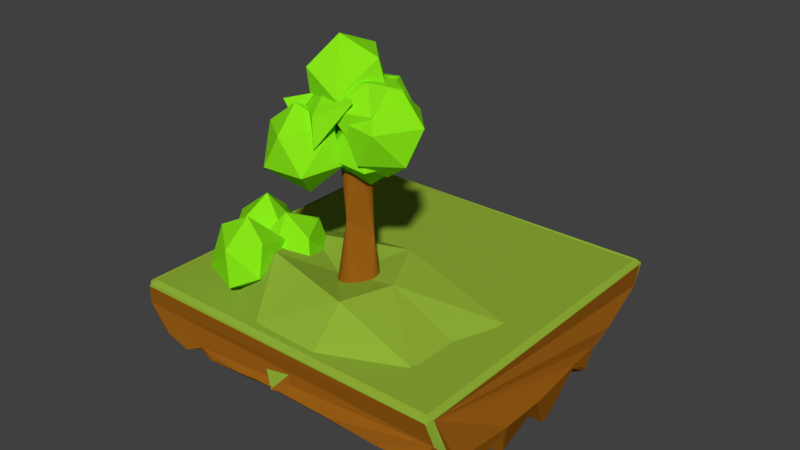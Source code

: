 # Source: a6d108d2a63749d081071993639facc8.blend.blend  (saved by Blender 2.77.0; exported with 4.5.12 LTS)
import bpy
from mathutils import Matrix  # noqa: F401  (used for matrix-valued properties, if any)

bpy.ops.wm.read_factory_settings(use_empty=True)
scene = bpy.context.scene
scene.name = 'Scene'

# ---- collections
col_collection_1 = bpy.data.collections.new('Collection 1'); scene.collection.children.link(col_collection_1)

# ---- materials (node trees are filled in below, after node groups)
mat_green = bpy.data.materials.new('green')
mat_green.alpha_threshold = 0.0
mat_green.use_transparent_shadow = False
mat_green.diffuse_color = (0.2793, 0.4292, 0.03752, 1.0)
mat_green.roughness = 0.5
mat_lighter_green = bpy.data.materials.new('lighter green')
mat_lighter_green.alpha_threshold = 0.0
mat_lighter_green.use_transparent_shadow = False
mat_lighter_green.diffuse_color = (0.2486, 0.8, 0.009393, 1.0)
mat_lighter_green.roughness = 0.5
mat_brown = bpy.data.materials.new('brown')
mat_brown.alpha_threshold = 0.0
mat_brown.use_transparent_shadow = False
mat_brown.diffuse_color = (0.3264, 0.1141, 0.008005, 1.0)
mat_brown.roughness = 0.5

# ---- material node trees

# ---- world
world_world = bpy.data.worlds.new('World'); scene.world = world_world
world_world.color = (0.05088, 0.05088, 0.05088)
world_world.use_sun_shadow = False
world_world.sun_shadow_jitter_overblur = 0.0
world_world.cycles.sampling_method = 'MANUAL'

# ---- meshes
me_icosphere_001 = bpy.data.meshes.new('Icosphere.001')
me_icosphere_001.from_pydata([(0.0, 0.0, -1.0), (0.7236, -0.5257, -0.4472), (-0.2764, -0.8506, -0.4472), (-0.8944, 0.0, -0.4472), (-0.2764, 0.8506, -0.4472), (0.7236, 0.5257, -0.4472), (0.2764, -0.8506, 0.4472), (-0.7236, -0.5257, 0.4472), (-0.7236, 0.5257, 0.4472), (0.2764, 0.8506, 0.4472), (0.8944, 0.0, 0.4472), (0.0, 0.0, 1.0), (-0.1625, -0.5, -0.8507), (0.4253, -0.309, -0.8507), (0.2629, -0.809, -0.5257), (0.8506, 0.0, -0.5257), (0.4253, 0.309, -0.8507), (-0.5257, 0.0, -0.8507), (-0.6882, -0.5, -0.5257), (-0.1625, 0.5, -0.8507), (-0.6882, 0.5, -0.5257), (0.2629, 0.809, -0.5257), (0.9511, -0.309, 0.0), (0.9511, 0.309, 0.0), (0.0, -1.0, 0.0), (0.5878, -0.809, 0.0), (-0.9511, -0.309, 0.0), (-0.5878, -0.809, 0.0), (-0.5878, 0.809, 0.0), (-0.9511, 0.309, 0.0), (0.5878, 0.809, 0.0), (0.0, 1.0, 0.0), (0.6882, -0.5, 0.5257), (-0.2629, -0.809, 0.5257), (-0.8506, 0.0, 0.5257), (-0.2629, 0.809, 0.5257), (0.6882, 0.5, 0.5257), (0.1625, -0.5, 0.8507), (0.5257, 0.0, 0.8507), (-0.4253, -0.309, 0.8507), (-0.4253, 0.309, 0.8507), (0.1625, 0.5, 0.8507), (-1.155, 0.5558, -1.564), (-0.4315, 0.03009, -1.011), (-1.432, -0.2948, -1.011), (-2.05, 0.5558, -1.011), (-1.432, 1.406, -1.011), (-0.4315, 1.082, -1.011), (-0.8788, -0.2948, -0.1168), (-1.879, 0.03009, -0.1168), (-1.879, 1.082, -0.1168), (-0.8788, 1.406, -0.1168), (-0.2607, 0.5558, -0.1168), (-1.155, 0.5558, 0.436), (-1.318, 0.05582, -1.415), (-0.7298, 0.2468, -1.415), (-0.8923, -0.2532, -1.09), (-0.3045, 0.5558, -1.09), (-0.7298, 0.8648, -1.415), (-1.681, 0.5558, -1.415), (-1.843, 0.05581, -1.09), (-1.318, 1.056, -1.415), (-1.843, 1.056, -1.09), (-0.8923, 1.365, -1.09), (-0.2041, 0.2468, -0.564), (-0.2041, 0.8648, -0.564), (-1.155, -0.4442, -0.564), (-0.5674, -0.2532, -0.564), (-2.106, 0.2468, -0.564), (-1.743, -0.2532, -0.564), (-1.743, 1.365, -0.564), (-2.106, 0.8648, -0.564), (-0.5674, 1.365, -0.564), (-1.155, 1.556, -0.564), (-0.467, 0.05581, -0.03831), (-1.418, -0.2532, -0.03831), (-2.006, 0.5558, -0.03831), (-1.418, 1.365, -0.03831), (-0.467, 1.056, -0.03831), (-0.9927, 0.05582, 0.2866), (-0.6294, 0.5558, 0.2866), (-1.58, 0.2468, 0.2866), (-1.58, 0.8648, 0.2866), (-0.9927, 1.056, 0.2866), (-0.6802, 0.79, -0.7811), (0.04343, 0.2643, -0.2283), (-0.9566, -0.06063, -0.2283), (-1.575, 0.79, -0.2283), (-0.9566, 1.641, -0.2283), (0.04343, 1.316, -0.2283), (-0.4038, -0.06063, 0.6661), (-1.404, 0.2643, 0.6661), (-1.404, 1.316, 0.6661), (-0.4038, 1.641, 0.6661), (0.2143, 0.79, 0.6661), (-0.6802, 0.79, 1.219), (-0.8426, 0.29, -0.6317), (-0.2549, 0.481, -0.6317), (-0.4173, -0.01899, -0.3068), (0.1705, 0.79, -0.3068), (-0.2549, 1.099, -0.6317), (-1.206, 0.79, -0.6317), (-1.368, 0.29, -0.3068), (-0.8426, 1.29, -0.6317), (-1.368, 1.29, -0.3068), (-0.4173, 1.599, -0.3068), (0.2709, 0.481, 0.2189), (0.2709, 1.099, 0.2189), (-0.6802, -0.21, 0.2189), (-0.09239, -0.01899, 0.2189), (-1.631, 0.481, 0.2189), (-1.268, -0.01899, 0.2189), (-1.268, 1.599, 0.2189), (-1.631, 1.099, 0.2189), (-0.09239, 1.599, 0.2189), (-0.6802, 1.79, 0.2189), (0.008015, 0.29, 0.7447), (-0.943, -0.01899, 0.7447), (-1.531, 0.79, 0.7447), (-0.943, 1.599, 0.7447), (0.008015, 1.29, 0.7447), (-0.5177, 0.29, 1.07), (-0.1544, 0.79, 1.07), (-1.105, 0.481, 1.07), (-1.105, 1.099, 1.07), (-0.5177, 1.29, 1.07), (-1.169, -0.6338, -0.7631), (-0.4451, -1.16, -0.2103), (-1.445, -1.484, -0.2103), (-2.063, -0.6338, -0.2103), (-1.445, 0.2168, -0.2103), (-0.4451, -0.1081, -0.2103), (-0.8923, -1.484, 0.6842), (-1.892, -1.16, 0.6842), (-1.892, -0.1081, 0.6842), (-0.8923, 0.2168, 0.6842), (-0.2743, -0.6338, 0.6842), (-1.169, -0.6338, 1.237), (-1.331, -1.134, -0.6137), (-0.7434, -0.9428, -0.6137), (-0.9059, -1.443, -0.2888), (-0.3181, -0.6338, -0.2888), (-0.7434, -0.3248, -0.6137), (-1.694, -0.6338, -0.6137), (-1.857, -1.134, -0.2888), (-1.331, -0.1338, -0.6137), (-1.857, -0.1338, -0.2888), (-0.9059, 0.1752, -0.2888), (-0.2177, -0.9428, 0.2369), (-0.2177, -0.3248, 0.2369), (-1.169, -1.634, 0.2369), (-0.5809, -1.443, 0.2369), (-2.12, -0.9428, 0.2369), (-1.757, -1.443, 0.2369), (-1.757, 0.1752, 0.2369), (-2.12, -0.3248, 0.2369), (-0.5809, 0.1752, 0.2369), (-1.169, 0.3662, 0.2369), (-0.4805, -1.134, 0.7627), (-1.432, -1.443, 0.7627), (-2.019, -0.6338, 0.7627), (-1.432, 0.1752, 0.7627), (-0.4805, -0.1338, 0.7627), (-1.006, -1.134, 1.088), (-0.643, -0.6338, 1.088), (-1.594, -0.9428, 1.088), (-1.594, -0.3248, 1.088), (-1.006, -0.1338, 1.088)], [], [(0, 13, 12), (1, 13, 15), (0, 12, 17), (0, 17, 19), (0, 19, 16), (1, 15, 22), (2, 14, 24), (3, 18, 26), (4, 20, 28), (5, 21, 30), (1, 22, 25), (2, 24, 27), (3, 26, 29), (4, 28, 31), (5, 30, 23), (6, 32, 37), (7, 33, 39), (8, 34, 40), (9, 35, 41), (10, 36, 38), (38, 41, 11), (38, 36, 41), (36, 9, 41), (41, 40, 11), (41, 35, 40), (35, 8, 40), (40, 39, 11), (40, 34, 39), (34, 7, 39), (39, 37, 11), (39, 33, 37), (33, 6, 37), (37, 38, 11), (37, 32, 38), (32, 10, 38), (23, 36, 10), (23, 30, 36), (30, 9, 36), (31, 35, 9), (31, 28, 35), (28, 8, 35), (29, 34, 8), (29, 26, 34), (26, 7, 34), (27, 33, 7), (27, 24, 33), (24, 6, 33), (25, 32, 6), (25, 22, 32), (22, 10, 32), (30, 31, 9), (30, 21, 31), (21, 4, 31), (28, 29, 8), (28, 20, 29), (20, 3, 29), (26, 27, 7), (26, 18, 27), (18, 2, 27), (24, 25, 6), (24, 14, 25), (14, 1, 25), (22, 23, 10), (22, 15, 23), (15, 5, 23), (16, 21, 5), (16, 19, 21), (19, 4, 21), (19, 20, 4), (19, 17, 20), (17, 3, 20), (17, 18, 3), (17, 12, 18), (12, 2, 18), (15, 16, 5), (15, 13, 16), (13, 0, 16), (12, 14, 2), (12, 13, 14), (13, 1, 14), (42, 55, 54), (43, 55, 57), (42, 54, 59), (42, 59, 61), (42, 61, 58), (43, 57, 64), (44, 56, 66), (45, 60, 68), (46, 62, 70), (47, 63, 72), (43, 64, 67), (44, 66, 69), (45, 68, 71), (46, 70, 73), (47, 72, 65), (48, 74, 79), (49, 75, 81), (50, 76, 82), (51, 77, 83), (52, 78, 80), (80, 83, 53), (80, 78, 83), (78, 51, 83), (83, 82, 53), (83, 77, 82), (77, 50, 82), (82, 81, 53), (82, 76, 81), (76, 49, 81), (81, 79, 53), (81, 75, 79), (75, 48, 79), (79, 80, 53), (79, 74, 80), (74, 52, 80), (65, 78, 52), (65, 72, 78), (72, 51, 78), (73, 77, 51), (73, 70, 77), (70, 50, 77), (71, 76, 50), (71, 68, 76), (68, 49, 76), (69, 75, 49), (69, 66, 75), (66, 48, 75), (67, 74, 48), (67, 64, 74), (64, 52, 74), (72, 73, 51), (72, 63, 73), (63, 46, 73), (70, 71, 50), (70, 62, 71), (62, 45, 71), (68, 69, 49), (68, 60, 69), (60, 44, 69), (66, 67, 48), (66, 56, 67), (56, 43, 67), (64, 65, 52), (64, 57, 65), (57, 47, 65), (58, 63, 47), (58, 61, 63), (61, 46, 63), (61, 62, 46), (61, 59, 62), (59, 45, 62), (59, 60, 45), (59, 54, 60), (54, 44, 60), (57, 58, 47), (57, 55, 58), (55, 42, 58), (54, 56, 44), (54, 55, 56), (55, 43, 56), (84, 97, 96), (85, 97, 99), (84, 96, 101), (84, 101, 103), (84, 103, 100), (85, 99, 106), (86, 98, 108), (87, 102, 110), (88, 104, 112), (89, 105, 114), (85, 106, 109), (86, 108, 111), (87, 110, 113), (88, 112, 115), (89, 114, 107), (90, 116, 121), (91, 117, 123), (92, 118, 124), (93, 119, 125), (94, 120, 122), (122, 125, 95), (122, 120, 125), (120, 93, 125), (125, 124, 95), (125, 119, 124), (119, 92, 124), (124, 123, 95), (124, 118, 123), (118, 91, 123), (123, 121, 95), (123, 117, 121), (117, 90, 121), (121, 122, 95), (121, 116, 122), (116, 94, 122), (107, 120, 94), (107, 114, 120), (114, 93, 120), (115, 119, 93), (115, 112, 119), (112, 92, 119), (113, 118, 92), (113, 110, 118), (110, 91, 118), (111, 117, 91), (111, 108, 117), (108, 90, 117), (109, 116, 90), (109, 106, 116), (106, 94, 116), (114, 115, 93), (114, 105, 115), (105, 88, 115), (112, 113, 92), (112, 104, 113), (104, 87, 113), (110, 111, 91), (110, 102, 111), (102, 86, 111), (108, 109, 90), (108, 98, 109), (98, 85, 109), (106, 107, 94), (106, 99, 107), (99, 89, 107), (100, 105, 89), (100, 103, 105), (103, 88, 105), (103, 104, 88), (103, 101, 104), (101, 87, 104), (101, 102, 87), (101, 96, 102), (96, 86, 102), (99, 100, 89), (99, 97, 100), (97, 84, 100), (96, 98, 86), (96, 97, 98), (97, 85, 98), (126, 139, 138), (127, 139, 141), (126, 138, 143), (126, 143, 145), (126, 145, 142), (127, 141, 148), (128, 140, 150), (129, 144, 152), (130, 146, 154), (131, 147, 156), (127, 148, 151), (128, 150, 153), (129, 152, 155), (130, 154, 157), (131, 156, 149), (132, 158, 163), (133, 159, 165), (134, 160, 166), (135, 161, 167), (136, 162, 164), (164, 167, 137), (164, 162, 167), (162, 135, 167), (167, 166, 137), (167, 161, 166), (161, 134, 166), (166, 165, 137), (166, 160, 165), (160, 133, 165), (165, 163, 137), (165, 159, 163), (159, 132, 163), (163, 164, 137), (163, 158, 164), (158, 136, 164), (149, 162, 136), (149, 156, 162), (156, 135, 162), (157, 161, 135), (157, 154, 161), (154, 134, 161), (155, 160, 134), (155, 152, 160), (152, 133, 160), (153, 159, 133), (153, 150, 159), (150, 132, 159), (151, 158, 132), (151, 148, 158), (148, 136, 158), (156, 157, 135), (156, 147, 157), (147, 130, 157), (154, 155, 134), (154, 146, 155), (146, 129, 155), (152, 153, 133), (152, 144, 153), (144, 128, 153), (150, 151, 132), (150, 140, 151), (140, 127, 151), (148, 149, 136), (148, 141, 149), (141, 131, 149), (142, 147, 131), (142, 145, 147), (145, 130, 147), (145, 146, 130), (145, 143, 146), (143, 129, 146), (143, 144, 129), (143, 138, 144), (138, 128, 144), (141, 142, 131), (141, 139, 142), (139, 126, 142), (138, 140, 128), (138, 139, 140), (139, 127, 140)])
me_icosphere_001.polygons.foreach_set('material_index', [1, 1, 1, 1, 1, 1, 1, 1, 1, 1, 1, 1, 1, 1, 1, 1, 1, 1, 1, 1, 1, 1, 1, 1, 1, 1, 1, 1, 1, 1, 1, 1, 1, 1, 1, 1, 1, 1, 1, 1, 1, 1, 1, 1, 1, 1, 1, 1, 1, 1, 1, 1, 1, 1, 1, 1, 1, 1, 1, 1, 1, 1, 1, 1, 1, 1, 1, 1, 1, 1, 1, 1, 1, 1, 1, 1, 1, 1, 1, 1, 1, 1, 1, 1, 1, 1, 1, 1, 1, 1, 1, 1, 1, 1, 1, 1, 1, 1, 1, 1, 1, 1, 1, 1, 1, 1, 1, 1, 1, 1, 1, 1, 1, 1, 1, 1, 1, 1, 1, 1, 1, 1, 1, 1, 1, 1, 1, 1, 1, 1, 1, 1, 1, 1, 1, 1, 1, 1, 1, 1, 1, 1, 1, 1, 1, 1, 1, 1, 1, 1, 1, 1, 1, 1, 1, 1, 1, 1, 1, 1, 1, 1, 1, 1, 1, 1, 1, 1, 1, 1, 1, 1, 1, 1, 1, 1, 1, 1, 1, 1, 1, 1, 1, 1, 1, 1, 1, 1, 1, 1, 1, 1, 1, 1, 1, 1, 1, 1, 1, 1, 1, 1, 1, 1, 1, 1, 1, 1, 1, 1, 1, 1, 1, 1, 1, 1, 1, 1, 1, 1, 1, 1, 1, 1, 1, 1, 1, 1, 1, 1, 1, 1, 1, 1, 1, 1, 1, 1, 1, 1, 1, 1, 1, 1, 1, 1, 1, 1, 1, 1, 1, 1, 1, 1, 1, 1, 1, 1, 1, 1, 1, 1, 1, 1, 1, 1, 1, 1, 1, 1, 1, 1, 1, 1, 1, 1, 1, 1, 1, 1, 1, 1, 1, 1, 1, 1, 1, 1, 1, 1, 1, 1, 1, 1, 1, 1, 1, 1, 1, 1, 1, 1, 1, 1, 1, 1, 1, 1, 1, 1, 1, 1, 1, 1, 1, 1, 1, 1, 1, 1])
me_icosphere_001.materials.append(mat_green)
me_icosphere_001.materials.append(mat_lighter_green)
me_icosphere_001.use_remesh_preserve_volume = False
me_icosphere_001.use_remesh_preserve_attributes = False
me_icosphere_001.use_mirror_vertex_groups = False
me_icosphere_001.update()
me_icosphere = bpy.data.meshes.new('Icosphere')
me_icosphere.from_pydata([(-0.1209, -1.97, 0.2817), (-1.525, -0.8206, 0.2987), (0.108, -2.163, -0.9895), (-1.648, -1.123, -0.6657), (-0.9411, -0.422, -1.197), (-1.555, 0.6459, 0.2543), (-0.376, 0.7578, 0.1388), (1.292, -1.163, 0.947), (-0.6827, -0.3116, 1.231), (-0.4291, 0.3802, 1.129), (2.024, -0.9139, 0.4712), (-1.213, 0.09593, 0.001247), (-0.1393, 1.817, 0.1749), (1.268, -1.004, -1.026), (1.826, 0.8323, -0.7446), (1.005, 1.601, 0.03933), (2.047, 1.046, 1.052), (0.3228, -1.508, 0.5117), (0.8477, 1.693, 1.212), (1.338, -0.2729, 1.556), (-0.147, -0.5676, 1.28), (-0.5517, 0.444, 1.214), (-0.5905, 0.3179, 1.041), (-1.205, 0.5809, -0.534), (-1.835, 1.668, -0.9462), (-1.599, 1.635, 0.3956), (-0.3887, 2.244, 0.3337), (-2.13, 0.2673, -0.4495), (-1.523, -0.2402, 0.5394), (-1.893, 1.041, 0.7221), (-1.448, -1.607, -0.2424), (-1.991, -0.3294, -0.5822), (-1.012, -0.7881, 0.7586), (-1.693, 0.2165, 0.361), (-2.374, -1.279, 0.3337), (1.244, 1.736, 1.275), (0.2947, 0.9518, -0.5101), (1.042, 2.786, -0.1512), (-0.7335, 2.301, -0.8632), (-1.484, 0.9454, 0.1084), (-0.7624, 2.622, -0.04072), (0.1759, 0.3515, 1.331), (-0.6891, 1.436, 1.141), (1.76, -1.062, -1.914), (0.6006, 1.796, -2.403), (-0.328, 1.787, -0.6707), (0.3976, 0.5942, 0.58), (1.035, 0.1314, -3.023), (-0.8037, 0.3628, -2.312), (2.567, 0.5874, -1.795), (0.1422, -1.403, -1.552), (-1.135, 0.1382, -0.8265), (1.29, 2.129, -1.021), (0.8316, -1.07, -0.1041), (2.236, 0.3628, -0.1159), (0.1297, 0.3096, -1.684), (2.024, 1.744, -1.883), (1.331, 0.07821, 1.286), (1.968, 0.07821, -2.397), (1.643, -1.285, -1.53), (3.164, -0.1894, -1.546), (0.6054, -1.115, 0.03553), (-0.2164, 0.3096, -0.7016), (2.438, -1.367, -0.04667), (0.05898, 1.241, 0.02788), (1.997, 2.129, -0.04667), (3.488, 0.541, -0.04667), (2.255, 0.7497, 1.102), (-0.9908, 2.216, -2.365), (0.6396, 1.282, -1.949), (-1.194, 0.5519, 0.7214), (-0.5568, 0.5519, -2.869), (-2.395, 0.7832, -2.374), (-0.3006, -0.9855, -1.698), (-1.919, -0.6414, -0.5293), (-2.741, 0.7832, -1.27), (0.05697, -0.5109, -0.2383), (-2.466, 1.714, -0.537), (-0.5273, 2.603, -0.6115), (0.963, 1.015, -0.6113), (-0.2695, 1.223, 0.5372), (-0.0637, -2.751, -2.076), (-1.896, -3.003, -1.994), (-2.946, -1.095, -1.994), (-1.101, -2.921, -0.4948), (-2.623, -1.825, -0.4948), (-2.152, 0.0982, -0.7857), (0.412, -1.326, -0.231), (-1.426, -1.558, 0.465), (-0.7893, -1.558, -3.281), (-1.714, -0.8863, -3.112), (0.7434, -1.102, -1.801), (-0.7493, 0.5035, -1.768), (-0.6873, -0.03225, -0.1785), (-0.2819, 0.6309, -1.538), (-2.04, 1.105, -2.353), (-2.946, 2.631, -1.994), (0.412, 2.4, -0.231), (-1.426, 2.168, 0.465), (-0.7893, 2.168, -3.302), (-1.714, 2.84, -3.143), (0.7434, 2.624, -1.913), (-2.152, 0.975, -0.7857), (-0.7493, 4.23, -1.917), (-2.698, 3.331, -0.7934), (-0.9923, 3.833, -0.2192), (0.4973, -1.25, 0.9039), (-1.261, -0.7758, 0.1973), (-2.167, 0.7497, 0.5704), (1.191, 0.5184, 2.334), (-0.647, 0.287, 3.03), (-0.01009, 0.287, -0.7573), (-0.9343, 0.9585, -0.5782), (1.523, 0.7429, 0.648), (-1.373, -0.9062, 1.779), (0.0299, 2.348, 0.648), (-1.919, 1.45, 1.771), (-0.213, 1.952, 2.345), (0.2305, 1.305, -8.982), (0.01434, 1.283, -8.982), (-0.1935, 1.22, -8.982), (-0.3851, 1.118, -8.982), (-0.553, 0.98, -8.982), (-0.6908, 0.8121, -8.982), (-0.7932, 0.6205, -8.982), (-0.8563, 0.4126, -8.982), (-0.8776, 0.1965, -8.982), (-0.8563, -0.01972, -8.982), (-0.7932, -0.2276, -8.982), (-0.6908, -0.4192, -8.982), (-0.553, -0.5871, -8.982), (-0.3851, -0.7249, -8.982), (-0.1935, -0.8273, -8.982), (0.01434, -0.8903, -8.982), (0.2305, -0.9116, -8.982), (0.4467, -0.8903, -8.982), (0.6546, -0.8273, -8.982), (0.8461, -0.7249, -8.982), (1.014, -0.5871, -8.982), (1.152, -0.4192, -8.982), (1.254, -0.2276, -8.982), (1.317, -0.01971, -8.982), (1.339, 0.1965, -8.982), (1.317, 0.4126, -8.982), (1.254, 0.6205, -8.982), (1.152, 0.8121, -8.982), (1.014, 0.98, -8.982), (0.8461, 1.118, -8.982), (0.6546, 1.22, -8.982), (0.4467, 1.283, -8.982), (0.1036, 0.8347, -2.445), (0.2305, 0.8472, -2.445), (-0.01851, 0.7977, -2.445), (-0.131, 0.7375, -2.445), (-0.2296, 0.6566, -2.445), (-0.3106, 0.558, -2.445), (-0.3707, 0.4455, -2.445), (-0.4077, 0.3234, -2.445), (-0.4202, 0.1965, -2.445), (-0.4077, 0.0695, -2.445), (-0.3707, -0.05257, -2.445), (-0.3106, -0.1651, -2.445), (-0.2296, -0.2637, -2.445), (-0.131, -0.3446, -2.445), (-0.01851, -0.4048, -2.445), (0.1036, -0.4418, -2.445), (0.2305, -0.4543, -2.445), (0.3575, -0.4418, -2.445), (0.4795, -0.4048, -2.445), (0.5921, -0.3446, -2.445), (0.6907, -0.2637, -2.445), (0.7716, -0.1651, -2.445), (0.8317, -0.05257, -2.445), (0.8688, 0.06951, -2.445), (0.8813, 0.1965, -2.445), (0.8688, 0.3234, -2.445), (0.8317, 0.4455, -2.445), (0.7716, 0.558, -2.445), (0.6907, 0.6566, -2.445), (0.5921, 0.7375, -2.445), (0.4795, 0.7977, -2.445), (0.3575, 0.8347, -2.445), (1.013, 0.3522, -5.491), (0.3081, -0.5908, -4.576), (-0.5201, 0.4361, -4.66), (0.3951, 0.9715, -5.688)], [], [(4, 2, 3), (0, 2, 7), (162, 183, 184, 161), (1, 2, 0), (6, 9, 7), (0, 7, 8), (7, 9, 8), (5, 8, 9), (5, 1, 8), (1, 0, 8), (9, 6, 5), (5, 3, 1), (4, 5, 6), (4, 3, 5), (7, 4, 6), (7, 2, 4), (3, 2, 1), (10, 13, 14), (14, 13, 11), (14, 11, 12), (16, 18, 19), (19, 18, 21), (21, 20, 19), (12, 21, 18), (17, 20, 21), (17, 19, 20), (10, 16, 19), (16, 12, 18), (16, 15, 12), (12, 11, 21), (21, 11, 17), (17, 10, 19), (10, 14, 16), (14, 15, 16), (14, 12, 15), (13, 17, 11), (13, 10, 17), (24, 23, 27), (22, 26, 25), (25, 29, 22), (29, 28, 22), (27, 28, 29), (25, 27, 29), (28, 27, 22), (22, 23, 26), (24, 25, 26), (24, 27, 25), (23, 24, 26), (23, 22, 27), (31, 34, 33), (33, 34, 32), (34, 30, 32), (31, 30, 34), (32, 31, 33), (32, 30, 31), (36, 37, 35), (39, 36, 41), (36, 35, 41), (42, 41, 35), (40, 42, 35), (40, 39, 42), (39, 41, 42), (37, 40, 35), (38, 40, 37), (38, 39, 40), (38, 36, 39), (36, 38, 37), (43, 47, 49), (47, 48, 44), (44, 48, 45), (49, 44, 52), (44, 45, 52), (51, 53, 46), (45, 51, 46), (52, 45, 46), (54, 52, 46), (53, 54, 46), (49, 52, 54), (50, 53, 51), (43, 54, 53), (43, 49, 54), (45, 48, 51), (51, 48, 50), (50, 43, 53), (47, 44, 49), (47, 50, 48), (47, 43, 50), (58, 55, 56), (56, 55, 64), (60, 66, 63), (59, 63, 61), (56, 64, 65), (56, 65, 66), (66, 65, 67), (67, 65, 57), (65, 64, 57), (64, 61, 57), (61, 63, 57), (57, 63, 67), (63, 66, 67), (62, 61, 64), (64, 55, 62), (62, 55, 61), (55, 59, 61), (59, 60, 63), (60, 56, 66), (58, 59, 55), (60, 58, 56), (58, 60, 59), (73, 71, 69), (71, 72, 68), (73, 69, 79), (68, 72, 77), (69, 68, 78), (68, 77, 78), (69, 78, 79), (79, 78, 80), (80, 78, 70), (78, 77, 70), (77, 74, 70), (74, 76, 70), (70, 76, 80), (76, 79, 80), (75, 74, 77), (73, 76, 74), (73, 79, 76), (77, 72, 75), (75, 72, 74), (72, 73, 74), (71, 68, 69), (71, 73, 72), (81, 89, 91), (92, 83, 86), (84, 87, 88), (85, 84, 88), (86, 85, 88), (87, 93, 88), (93, 86, 88), (91, 92, 87), (92, 93, 87), (92, 86, 93), (83, 85, 86), (82, 84, 85), (81, 87, 84), (81, 91, 87), (83, 82, 85), (82, 81, 84), (89, 92, 91), (89, 90, 92), (90, 83, 92), (90, 82, 83), (90, 89, 82), (89, 81, 82), (94, 99, 101), (103, 96, 104), (95, 94, 102), (94, 97, 98), (97, 105, 98), (105, 104, 98), (104, 102, 98), (102, 94, 98), (101, 103, 97), (103, 105, 97), (103, 104, 105), (96, 102, 104), (94, 101, 97), (96, 95, 102), (99, 103, 101), (99, 100, 103), (100, 96, 103), (100, 95, 96), (100, 99, 95), (99, 94, 95), (106, 111, 113), (115, 108, 116), (107, 106, 114), (106, 109, 110), (109, 117, 110), (117, 116, 110), (116, 114, 110), (114, 106, 110), (113, 115, 109), (115, 117, 109), (115, 116, 117), (108, 114, 116), (106, 113, 109), (108, 107, 114), (111, 115, 113), (111, 112, 115), (112, 108, 115), (112, 107, 108), (112, 111, 107), (111, 106, 107), (119, 120, 121, 122, 123, 124, 125, 126, 127, 128, 129, 130, 131, 132, 133, 134, 135, 136, 137, 138, 139, 140, 141, 142, 143, 144, 145, 146, 147, 148, 149, 118), (150, 151, 181, 180, 179, 178, 177, 176, 175, 174, 173, 172, 171, 170, 169, 168, 167, 166, 165, 164, 163, 162, 161, 160, 159, 158, 157, 156, 155, 154, 153, 152), (182, 174, 175), (184, 185, 150, 152), (182, 175, 176), (182, 176, 177), (182, 177, 178), (183, 164, 165), (179, 185, 182, 178), (182, 183, 171, 172), (184, 152, 153), (185, 179, 180), (184, 153, 154), (185, 180, 181), (183, 167, 168), (184, 154, 155), (185, 181, 151), (184, 156, 157), (182, 140, 139, 183), (184, 158, 159), (147, 146, 182, 185), (139, 138, 183), (138, 137, 183), (137, 136, 183), (136, 135, 183), (135, 134, 183), (134, 133, 183), (120, 119, 185, 184), (130, 129, 184, 183), (133, 132, 183), (132, 131, 183), (131, 130, 183), (129, 128, 184), (141, 140, 182), (173, 182, 172), (160, 184, 159), (174, 182, 173), (161, 184, 160), (163, 183, 162), (164, 183, 163), (150, 185, 151), (166, 183, 165), (167, 183, 166), (169, 183, 168), (156, 184, 155), (170, 183, 169), (171, 183, 170), (158, 184, 157), (127, 126, 184), (126, 125, 184), (125, 124, 184), (124, 123, 184), (118, 149, 185), (123, 122, 184), (149, 148, 185), (122, 121, 184), (148, 147, 185), (121, 120, 184), (146, 145, 182), (119, 118, 185), (145, 144, 182), (144, 143, 182), (143, 142, 182), (142, 141, 182), (128, 127, 184)])
me_icosphere.polygons.foreach_set('material_index', [2, 2, 0, 2, 2, 2, 2, 2, 2, 2, 2, 2, 2, 2, 2, 2, 2, 2, 2, 2, 2, 2, 2, 2, 2, 2, 2, 2, 2, 2, 2, 2, 2, 2, 2, 2, 2, 2, 2, 2, 2, 2, 2, 2, 2, 2, 2, 2, 2, 2, 2, 2, 2, 2, 2, 2, 2, 2, 2, 2, 2, 2, 2, 2, 2, 2, 2, 2, 2, 2, 2, 2, 2, 2, 2, 2, 2, 2, 2, 2, 2, 2, 2, 2, 2, 2, 2, 2, 2, 2, 2, 2, 2, 2, 2, 2, 2, 2, 2, 2, 2, 2, 2, 2, 2, 2, 2, 2, 2, 2, 2, 2, 2, 2, 2, 2, 2, 2, 2, 2, 2, 2, 2, 2, 2, 2, 2, 2, 2, 2, 2, 2, 2, 2, 2, 2, 2, 2, 2, 2, 2, 2, 2, 2, 2, 2, 2, 2, 2, 2, 2, 2, 2, 2, 2, 2, 2, 2, 2, 2, 2, 2, 2, 2, 2, 2, 2, 2, 2, 2, 2, 2, 2, 2, 2, 2, 2, 2, 2, 2, 2, 2, 2, 2, 2, 2, 2, 2, 2, 2, 2, 2, 2, 0, 2, 0, 0, 0, 0, 0, 0, 0, 0, 0, 0, 0, 0, 0, 0, 0, 0, 0, 0, 0, 0, 0, 0, 0, 0, 0, 0, 0, 0, 0, 0, 0, 0, 0, 0, 0, 0, 0, 0, 0, 0, 0, 0, 0, 0, 0, 0, 0, 0, 0, 0, 0, 0, 0, 0, 0, 0, 0, 0, 0, 0, 0, 0, 0])
_k = {(118, 119): 0.26275, (119, 120): 0.26275, (120, 121): 0.26275, (121, 122): 0.26275, (122, 123): 0.26275, (123, 124): 0.26275, (124, 125): 0.26275, (125, 126): 0.26275, (126, 127): 0.26275, (127, 128): 0.26275, (128, 129): 0.26275, (129, 130): 0.26275, (130, 131): 0.26275, (131, 132): 0.26275, (132, 133): 0.26275, (133, 134): 0.26275, (134, 135): 0.26275, (135, 136): 0.26275, (136, 137): 0.26275, (137, 138): 0.26275, (138, 139): 0.26275, (139, 140): 0.26275, (140, 141): 0.26275, (141, 142): 0.26275, (142, 143): 0.26275, (143, 144): 0.26275, (144, 145): 0.26275, (145, 146): 0.26275, (146, 147): 0.26275, (147, 148): 0.26275, (148, 149): 0.26275, (118, 149): 0.26275}
me_icosphere.attributes.new('crease_edge', 'FLOAT', 'EDGE').data.foreach_set('value', [_k.get((min(e.vertices), max(e.vertices)), 0.0) for e in me_icosphere.edges])
me_icosphere.materials.append(mat_brown)
me_icosphere.materials.append(mat_green)
me_icosphere.materials.append(mat_lighter_green)
me_icosphere.use_remesh_preserve_volume = False
me_icosphere.use_remesh_preserve_attributes = False
me_icosphere.use_mirror_vertex_groups = False
me_icosphere.update()
me_grid = bpy.data.meshes.new('Grid')
me_grid.from_pydata([(-4.192, -6.963, 0.7439), (0.9711, -7.134, 1.688), (1.959, -7.709, 1.593), (-6.574, -6.804, 0.1178), (-3.352, -7.197, 0.2397), (-2.295, -6.947, 1.589), (-0.7171, -7.323, 0.7951), (6.88, -7.333, 0.3098), (-5.027, -6.163, 0.4208), (4.985, -6.99, 0.7336), (3.436, -6.883, 1.845), (1.874, -6.365, 2.619), (5.649, -5.766, 0.7263), (6.446, -6.772, 0.9048), (-1.912, -6.215, 0.7673), (7.284, -6.202, 0.427), (-0.5633, -6.343, 2.11), (4.109, -5.9, 1.156), (-6.25, -5.458, 0.171), (-3.819, -5.164, 0.5537), (0.09334, -6.361, 1.449), (1.105, -6.145, 1.353), (-2.991, -5.559, 1.129), (-2.014, -5.536, 1.912), (2.632, -5.711, 1.258), (6.247, -5.117, 0.8013), (-1.105, -5.529, 0.8456), (1.824, -5.188, 1.869), (-4.682, -4.7, 0.626), (3.944, -4.891, 1.212), (5.034, -5.29, 0.9775), (-5.793, -4.459, 0.3171), (2.88, -5.02, 1.216), (-2.116, -4.198, 0.8424), (-0.5561, -4.562, 1.554), (0.4249, -5.183, 1.692), (6.998, -4.24, 0.512), (-3.67, -3.98, 1.058), (1.744, -4.281, 1.134), (-0.7284, -3.611, 1.367), (4.642, -4.801, 1.475), (-7.143, -3.104, 0.2849), (-5.4, -3.426, 0.3165), (6.054, -3.345, 0.7843), (-3.356, -3.846, 0.7457), (-1.912, -3.21, 1.576), (0.7257, -3.693, 1.406), (3.665, -3.621, 0.8992), (2.965, -3.948, 1.632), (-4.927, -1.829, 0.509), (-2.819, -3.208, 1.343), (1.925, -3.279, 2.11), (5.239, -3.08, 0.8032), (-6.209, -1.957, 0.2324), (-3.793, -2.349, 0.8408), (4.354, -3.088, 0.8485), (-1.369, -1.483, 1.522), (6.924, -2.37, 0.2626), (0.6996, -1.769, 1.806), (3.233, -2.41, 1.559), (-0.4845, -2.25, 2.096), (2.217, -1.978, 2.283), (-2.549, -1.05, 1.521), (-3.378, -0.5795, 1.481), (0.2971, -0.1716, 1.682), (5.937, -1.051, 0.5943), (6.918, -0.3997, 0.2428), (-5.999, -0.1759, 0.4222), (-4.805, 0.1228, 0.8464), (1.411, -1.284, 1.883), (2.439, -0.8066, 1.339), (-7.003, -0.1944, 0.2397), (-1.995, -0.1923, 2.314), (-0.6471, -0.3826, 1.971), (4.526, -0.7332, 1.166), (3.498, 0.0439, 1.882), (-3.813, 0.1422, 1.368), (-2.559, 0.7386, 2.289), (-1.58, 0.466, 2.988), (0.2741, -0.01848, 3.277), (4.81, -0.4017, 1.046), (2.286, 0.4928, 3.049), (-6.624, 1.068, 0.4336), (6.276, 0.8184, 0.5948), (0.87, 1.177, 1.688), (2.782, 1.097, 1.13), (-5.455, 1.503, 0.8087), (-4.614, 1.512, 1.995), (-3.159, 1.022, 2.398), (-1.407, 1.682, 1.263), (-0.2149, 1.226, 2.563), (4.565, 0.9191, 1.97), (1.487, 1.34, 3.33), (5.306, 1.441, 1.21), (-2.481, 1.833, 3.374), (-6.132, 2.336, 0.7005), (0.5719, 2.545, 3.33), (-3.814, 1.914, 1.185), (-0.722, 2.309, 3.693), (6.319, 2.342, 0.5282), (1.496, 2.338, 1.722), (2.517, 2.77, 2.323), (3.757, 1.94, 1.951), (-5.049, 3.312, 0.9228), (3.26, 3.855, 0.9465), (5.033, 2.863, 0.9897), (-2.332, 3.81, 1.546), (4.025, 3.561, 2.46), (-0.9481, 3.051, 1.56), (-3.134, 4.345, 1.835), (-0.5568, 3.326, 4.009), (-6.882, 3.443, 0.3085), (-5.702, 3.761, 1.415), (-3.919, 3.819, 2.094), (-1.941, 3.515, 4.51), (0.5338, 3.799, 3.213), (6.565, 4.115, 0.5082), (2.425, 3.836, 2.78), (5.297, 3.896, 0.9982), (-1.693, 4.256, 2.928), (4.622, 4.653, 1.444), (1.397, 4.036, 2.983), (-6.245, 4.423, 0.6629), (-0.2154, 4.375, 4.028), (-4.351, 3.978, 2.08), (-1.238, 5.513, 1.131), (2.419, 4.939, 2.49), (3.223, 4.805, 2.292), (4.024, 4.953, 2.057), (5.714, 5.595, 0.9816), (-5.143, 5.162, 1.287), (-2.5, 4.896, 3.069), (1.098, 4.637, 4.769), (-3.917, 5.013, 1.514), (-6.759, 5.265, 0.2886), (-3.258, 6.138, 0.6436), (-2.145, 6.494, 1.378), (0.2261, 5.974, 1.66), (1.567, 6.282, 1.298), (7.129, 5.793, 0.222), (2.985, 6.306, 1.107), (-4.491, 6.378, 0.9195), (4.618, 6.426, 0.5266), (5.818, 6.399, 0.5199), (-6.969, 6.515, 0.1255), (-5.632, 6.326, 0.5466), (-0.4029, 6.11, 3.151), (1.175, 6.688, 2.75), (2.877, 6.637, 2.699), (6.514, 7.427, 0.3656), (-2.706, 6.872, 1.337), (3.808, 7.393, 1.193), (-1.53, 7.099, 1.476), (-0.3275, 6.835, 2.557), (-3.981, 7.262, 0.5646), (2.238, 7.679, 1.304), (0.8722, 7.316, 1.833), (5.423, -0.1158, -0.5686), (5.955, -0.7487, -1.544), (6.275, -0.1428, -1.586), (5.412, 0.9063, -1.225), (4.562, 0.3809, -1.292), (4.921, -2.363, -1.186), (7.265, -1.594, -1.989), (5.675, 4.695, -1.812), (0.3973, 5.82, -1.998), (-1.13, -0.08042, -1.839), (3.102, -5.731, -1.883), (3.017, 0.8304, -2.985), (5.926, 0.003253, -0.8605), (5.739, -0.6126, -1.189), (6.234, -0.5517, -1.225), (5.437, -1.849, -0.9907), (5.13, -0.2429, -0.7018), (5.432, 1.004, -0.7856), (5.926, 0.237, -1.204), (4.929, -0.7799, -1.017), (4.934, 0.6623, -1.064), (4.626, -0.4324, -1.141), (4.614, -4.521, 0.06397), (1.587, -4.542, 0.1034), (7.996, 0.115, 0.02482), (7.061, -3.434, 0.2126), (5.728, 1.084, -1.517), (6.233, 0.524, -1.845), (4.596, 1.279, -1.897), (5.125, 0.738, -1.641), (-0.886, -3.813, 0.1528), (-1.885, 1.008, 0.2055), (5.549, -5.207, -2.107), (7.061, 1.793, -2.117), (3.071, 6.508, -2.12), (-1.101, 4.325, -2.204), (0.655, -6.161, -2.118), (5.546, -1.511, -3.615), (3.061, -2.239, -3.551), (4.587, 3.011, -3.894), (1.472, 3.852, -3.312), (0.6105, -1.116, -3.795), (7.825, 7.712, -1.915), (7.798, -7.715, -1.909), (7.608, -8.008, -0.9039), (7.907, -7.252, 0.02752), (7.697, -7.23, 0.2438), (7.936, -5.386, 0.108), (7.687, -5.803, 0.3499), (8.034, -2.957, -0.08849), (7.828, -2.58, 0.1515), (7.955, -0.8076, 0.005368), (7.764, -0.9515, 0.2151), (7.959, 0.9503, -0.04552), (7.78, 0.8297, 0.1897), (7.97, 1.966, 0.06971), (7.789, 1.856, 0.2832), (7.891, 3.885, 0.1811), (7.871, 3.94, 0.3353), (7.81, 4.513, -0.03395), (7.679, 4.757, 0.2058), (7.888, 5.477, 0.4171), (7.648, 5.554, 0.5145), (7.866, 6.607, 0.1108), (7.771, 6.922, 0.1517), (7.736, 7.875, -1.041), (-7.743, -7.841, -2.03), (-5.056, -7.97, 0.09704), (-4.985, -7.86, 0.2732), (-3.944, -7.89, 0.5686), (-3.747, -7.894, 0.7209), (-3.043, -8.113, 1.165), (-2.904, -8.053, 1.276), (-2.14, -8.253, 0.5775), (-2.218, -8.248, 0.3532), (-1.578, -8.364, 0.1221), (-1.528, -8.267, 0.3455), (-0.4849, -8.169, 1.602), (-0.565, -8.05, 1.611), (1.301, -8.553, 0.2575), (1.284, -8.399, 0.5434), (3.088, -8.066, 1.965), (3.223, -8.142, 1.968), (3.82, -8.501, 0.5097), (3.855, -8.711, -0.0008672), (4.294, -8.121, 1.127), (4.218, -8.009, 1.173), (4.777, -8.121, 1.376), (4.759, -8.115, 1.365), (5.573, -8.099, 1.104), (5.653, -7.946, 1.061), (6.313, -8.129, 0.4899), (6.557, -8.18, 0.4399), (0.1431, -8.01, 2.291), (0.0747, -8.107, 2.108), (2.766, -7.856, 2.224), (2.742, -7.618, 2.373), (-7.767, -7.646, -0.7016), (7.498, -7.896, -1.985), (7.058, -8.141, -0.5158), (7.308, -8.118, -0.5561), (-7.844, 7.726, -2.022), (-7.971, -5.383, 0.01313), (-7.92, -5.512, 0.1229), (-8.041, -4.133, 0.1503), (-7.791, -4.115, 0.1868), (-7.879, -3.395, 0.1585), (-7.879, -3.381, 0.1891), (-7.929, -2.088, 0.01268), (-7.806, -2.001, 0.1482), (-7.994, -1.004, 0.01946), (-7.873, -0.9011, 0.1579), (-7.964, 0.7737, -0.03602), (-7.849, 0.5552, 0.1125), (-7.982, 2.546, 0.02622), (-7.868, 2.39, 0.1767), (-7.983, 4.718, -0.04109), (-7.88, 4.92, 0.09175), (-7.923, 5.982, -0.7707), (-7.829, 6.097, -0.5809), (-7.842, 7.718, -1.86), (-7.863, -7.591, -2.021), (-7.9, -7.372, -0.6689), (-7.777, -7.542, -0.5904), (-6.309, 7.978, 0.0397), (-6.374, 7.927, 0.0833), (0.1549, 8.362, 0.9405), (0.1604, 8.286, 1.041), (-5.2, 8.023, 0.4798), (-5.263, 7.925, 0.5112), (2.654, 8.107, 0.9176), (2.728, 7.987, 0.9532), (5.036, 8.096, 0.2871), (5.038, 8.158, 0.2125), (-2.833, 7.949, 1.316), (-2.812, 7.867, 1.395), (-2.14, 7.994, 0.3892), (-2.204, 8.04, 0.2905), (-0.8249, 7.993, 1.142), (-0.8598, 7.919, 1.247), (0.9177, 8.123, 2.135), (0.9031, 8.068, 2.199), (3.346, 8.458, 0.3839), (3.3, 8.609, 0.2372), (4.168, 8.097, 1.017), (4.134, 8.013, 1.101), (-3.623, 8.273, 0.7685), (-3.661, 8.174, 0.7931), (-1.286, 8.036, 0.08127), (-1.329, 7.994, 0.2045), (2.107, 8.253, 1.32), (2.123, 8.254, 1.312), (7.086, 8.234, 0.179), (7.085, 8.185, 0.2453), (7.59, 7.89, -2.056), (7.406, 8.089, -0.8806), (7.581, 7.956, -1.401), (-7.67, 7.859, -2.089), (-7.646, 7.858, -1.726), (-7.731, 7.795, -1.729), (7.469, -7.547, -2.059), (7.765, -7.779, -1.877), (-7.529, -7.571, -2.103), (-7.742, -7.869, -1.962), (7.451, 7.609, -2.093), (7.664, 7.852, -1.944), (-7.532, 7.586, -2.126), (-7.749, 7.806, -2.037)], [], [(199, 222, 220, 218, 216, 214, 212, 210, 208, 206, 204, 202, 201, 200), (243, 247, 9), (225, 8, 3), (229, 5, 4), (244, 247, 243), (0, 227, 4), (233, 235, 6), (237, 2, 1), (10, 243, 9), (229, 230, 233), (250, 237, 1), (0, 4, 22, 19), (227, 229, 4), (235, 250, 6), (262, 18, 31), (9, 7, 13), (6, 14, 5), (9, 13, 12), (15, 203, 205), (6, 16, 14), (22, 4, 5, 14), (20, 1, 11, 21), (39, 33, 26, 34), (10, 24, 11), (18, 262, 260), (13, 25, 12), (8, 0, 19), (36, 15, 205), (14, 26, 23), (14, 16, 26), (11, 24, 27), (280, 3, 260), (18, 8, 28), (16, 20, 26), (24, 10, 29), (14, 23, 22), (22, 23, 33), (26, 20, 34), (20, 21, 34), (21, 38, 35), (25, 15, 36), (19, 22, 37), (23, 26, 33), (34, 21, 35), (28, 19, 37), (30, 25, 36, 43), (24, 32, 27), (30, 40, 29), (266, 264, 41), (39, 46, 58, 60), (28, 37, 42), (31, 42, 41), (37, 33, 44), (33, 39, 45), (32, 29, 47), (42, 37, 44), (44, 33, 45), (41, 42, 53), (38, 51, 46), (40, 55, 47), (36, 57, 43), (42, 49, 53), (51, 48, 59), (57, 207, 209), (45, 56, 50), (56, 39, 60), (75, 59, 55, 74), (46, 51, 58), (54, 50, 62), (51, 59, 61), (59, 47, 55), (50, 56, 62), (60, 58, 64), (51, 61, 58), (57, 65, 52), (58, 61, 69), (209, 211, 66), (268, 266, 71), (56, 72, 62), (49, 68, 67), (70, 59, 75), (71, 53, 67), (63, 76, 68), (62, 72, 63), (69, 61, 70), (154, 292, 304), (74, 52, 65), (99, 83, 211), (76, 63, 77), (272, 270, 82), (71, 67, 82), (65, 66, 83), (66, 57, 209), (272, 95, 111), (68, 86, 67), (77, 78, 88), (80, 65, 83), (67, 86, 82), (68, 87, 86), (68, 76, 87), (79, 84, 90), (75, 85, 81), (75, 80, 85), (211, 213, 99), (80, 91, 85), (78, 89, 94), (85, 91, 102), (89, 90, 98), (93, 83, 99), (90, 96, 98), (111, 122, 274), (94, 89, 106), (92, 85, 101), (102, 93, 105), (99, 213, 116), (89, 108, 106), (102, 105, 107), (103, 97, 113), (97, 94, 106), (108, 96, 110), (102, 107, 104), (95, 103, 112), (116, 213, 215), (108, 114, 106), (100, 121, 96), (103, 113, 124), (110, 96, 115), (107, 105, 120), (109, 106, 114), (111, 112, 122), (107, 120, 104), (217, 219, 139), (82, 95, 272), (274, 122, 134), (109, 114, 119), (117, 126, 121), (125, 119, 123), (274, 144, 276), (123, 115, 137), (115, 121, 132), (121, 126, 132), (118, 129, 120), (124, 133, 130), (125, 123, 137), (132, 138, 137), (126, 127, 140), (116, 217, 129), (133, 131, 135), (131, 136, 135), (126, 140, 138), (144, 274, 134), (130, 133, 141), (129, 143, 142), (139, 149, 143), (139, 221, 149), (136, 150, 135), (137, 147, 146), (138, 140, 148), (148, 142, 151), (316, 144, 282), (152, 146, 153), (153, 147, 156), (314, 315, 281, 285, 303, 291, 294, 305, 295, 283, 297, 307, 287, 300, 301, 290, 309, 312, 311), (150, 136, 152), (152, 296, 306), (147, 155, 156), (288, 151, 299), (142, 143, 289), (143, 149, 289), (156, 298, 284), (278, 258, 324, 320), (311, 312, 313, 322), (152, 306, 293), (153, 284, 296), (151, 302, 299), (149, 313, 310), (154, 150, 292), (153, 296, 152), (156, 155, 298), (155, 151, 288), (229, 233, 5), (239, 240, 243), (239, 243, 10, 253), (237, 253, 2), (225, 227, 0), (9, 249, 7), (7, 249, 257, 203), (233, 6, 5), (253, 10, 11), (11, 1, 2), (247, 249, 9), (13, 7, 15), (6, 1, 16), (2, 253, 11), (17, 10, 9), (7, 203, 15), (323, 321, 317, 319), (3, 8, 18), (16, 1, 20), (17, 9, 12), (13, 15, 25), (21, 11, 27), (8, 19, 28), (10, 17, 29), (18, 28, 31), (17, 12, 30), (24, 29, 32), (29, 17, 30), (30, 12, 25), (36, 205, 207), (264, 262, 31), (22, 33, 37), (31, 41, 264), (21, 27, 38), (31, 28, 42), (38, 27, 32), (36, 207, 57), (39, 34, 35), (35, 38, 46), (29, 40, 47), (30, 43, 40), (38, 32, 48), (32, 47, 48), (42, 44, 49), (44, 45, 50), (39, 35, 46), (51, 38, 48), (52, 40, 43), (41, 53, 266), (49, 44, 54), (54, 44, 50), (55, 40, 52), (45, 39, 56), (48, 47, 59), (52, 43, 57), (266, 53, 71), (56, 60, 72), (67, 53, 49), (68, 54, 63), (63, 54, 62), (61, 59, 70), (268, 71, 270), (49, 54, 68), (72, 60, 73), (64, 58, 69), (55, 52, 74), (57, 66, 65), (60, 64, 73), (73, 64, 79), (79, 64, 69), (63, 72, 77), (78, 72, 73), (88, 76, 77), (72, 78, 77), (81, 69, 70), (81, 70, 75), (75, 74, 80), (74, 65, 80), (79, 69, 81), (78, 73, 89), (73, 79, 90), (79, 81, 84), (89, 73, 90), (84, 81, 92), (93, 80, 83), (87, 76, 97), (97, 76, 88), (88, 78, 94), (92, 81, 85), (91, 80, 93), (71, 82, 270), (96, 84, 92), (95, 82, 86), (83, 66, 211), (103, 87, 97), (97, 88, 94), (90, 84, 96), (96, 92, 100), (85, 102, 101), (102, 91, 93), (103, 86, 87), (100, 92, 101), (101, 102, 104), (95, 86, 103), (89, 98, 108), (105, 93, 99), (98, 96, 108), (272, 111, 274), (109, 97, 106), (113, 97, 109), (105, 99, 116), (111, 95, 112), (114, 108, 110), (215, 217, 116), (115, 96, 121), (121, 100, 117), (117, 100, 101), (117, 101, 104), (118, 105, 116), (120, 105, 118), (103, 124, 112), (114, 110, 119), (123, 110, 115), (124, 113, 109), (119, 110, 123), (126, 117, 127), (117, 104, 127), (127, 104, 128), (104, 120, 128), (118, 116, 129), (122, 112, 130), (112, 124, 130), (124, 109, 133), (131, 109, 119), (137, 115, 132), (219, 221, 139), (133, 109, 131), (131, 119, 125), (134, 122, 130), (132, 126, 138), (217, 139, 129), (131, 125, 136), (127, 128, 140), (120, 129, 128), (129, 139, 143), (134, 130, 145), (141, 133, 135), (125, 137, 146), (142, 128, 129), (144, 134, 145), (147, 137, 138), (145, 130, 141), (140, 128, 148), (128, 142, 148), (141, 135, 150), (136, 125, 152), (125, 146, 152), (153, 146, 147), (156, 284, 153), (141, 150, 154), (147, 138, 155), (155, 148, 151), (138, 148, 155), (286, 141, 154), (286, 145, 141), (286, 154, 304), (302, 151, 289), (289, 149, 310), (151, 142, 289), (155, 288, 308), (298, 155, 308), (150, 152, 293, 292), (3, 18, 260), (8, 225, 0), (6, 250, 1), (223, 255, 256, 248, 246, 245, 242, 241, 238, 252, 236, 251, 234, 232, 231, 228, 226, 224, 254), (157, 170, 169), (158, 170, 172), (157, 169, 174), (157, 174, 176), (157, 176, 173), (158, 172, 179), (159, 171, 181), (160, 175, 183), (161, 177, 185), (162, 178, 187), (158, 179, 182), (159, 181, 184), (160, 183, 186), (161, 185, 188), (162, 187, 180), (163, 189, 194), (164, 190, 196), (165, 191, 197), (166, 192, 198), (167, 193, 195), (195, 198, 168), (195, 193, 198), (193, 166, 198), (198, 197, 168), (198, 192, 197), (192, 165, 197), (197, 196, 168), (197, 191, 196), (191, 164, 196), (196, 194, 168), (196, 190, 194), (190, 163, 194), (194, 195, 168), (194, 189, 195), (189, 167, 195), (180, 193, 167), (180, 187, 193), (187, 166, 193), (188, 192, 166), (188, 185, 192), (185, 165, 192), (186, 191, 165), (186, 183, 191), (183, 164, 191), (184, 190, 164), (184, 181, 190), (181, 163, 190), (182, 189, 163), (182, 179, 189), (179, 167, 189), (187, 188, 166), (187, 178, 188), (178, 161, 188), (185, 186, 165), (185, 177, 186), (177, 160, 186), (183, 184, 164), (183, 175, 184), (175, 159, 184), (181, 182, 163), (181, 171, 182), (171, 158, 182), (179, 180, 167), (179, 172, 180), (172, 162, 180), (173, 178, 162), (173, 176, 178), (176, 161, 178), (176, 177, 161), (176, 174, 177), (174, 160, 177), (174, 175, 160), (174, 169, 175), (169, 159, 175), (172, 173, 162), (172, 170, 173), (170, 157, 173), (169, 171, 159), (169, 170, 171), (170, 158, 171), (201, 202, 203, 257), (202, 204, 205, 203), (204, 206, 207, 205), (206, 208, 209, 207), (208, 210, 211, 209), (212, 214, 215, 213), (214, 216, 217, 215), (216, 218, 219, 217), (218, 220, 221, 219), (149, 221, 313), (210, 212, 213, 211), (322, 324, 314, 311), (199, 200, 318, 322), (220, 222, 313, 221), (280, 225, 3), (224, 226, 227, 225), (228, 231, 230, 229), (232, 234, 235, 233), (237, 250, 251, 236), (236, 252, 253, 237), (238, 241, 240, 239), (241, 242, 243, 240), (242, 245, 244, 243), (245, 246, 247, 244), (229, 227, 226, 228), (250, 235, 234, 251), (239, 253, 252, 238), (231, 232, 233, 230), (246, 248, 249, 247), (256, 255, 318, 257), (200, 201, 257, 318), (254, 224, 225, 280), (257, 249, 248, 256), (258, 278, 279, 259, 261, 263, 265, 267, 269, 271, 273, 275, 277), (261, 259, 260, 262), (264, 266, 265, 263), (266, 268, 267, 265), (270, 272, 271, 269), (316, 276, 144), (262, 264, 263, 261), (268, 270, 269, 267), (272, 274, 273, 271), (274, 276, 275, 273), (279, 278, 320, 280), (223, 254, 280, 320), (277, 275, 276, 316), (280, 260, 259, 279), (144, 145, 282), (285, 281, 282, 286), (294, 291, 292, 293), (297, 283, 284, 298), (300, 287, 288, 299), (301, 300, 299, 302), (291, 303, 304, 292), (290, 301, 302, 289), (303, 285, 286, 304), (305, 294, 293, 306), (295, 305, 306, 296), (287, 307, 308, 288), (309, 290, 289, 310), (283, 295, 296, 284), (298, 308, 307, 297), (322, 313, 222, 199), (310, 313, 312, 309), (258, 277, 316, 324), (315, 314, 324, 316), (316, 282, 281, 315), (145, 286, 282), (318, 320, 319, 317), (321, 323, 324, 322), (317, 321, 322, 318), (320, 324, 323, 319), (255, 223, 320, 318)])
me_grid.polygons.foreach_set('material_index', [0, 0, 0, 0, 0, 0, 0, 0, 0, 0, 0, 0, 0, 0, 0, 0, 0, 0, 0, 0, 0, 0, 0, 0, 0, 0, 0, 0, 0, 0, 0, 0, 0, 0, 0, 0, 0, 0, 0, 0, 0, 0, 0, 0, 0, 0, 0, 0, 0, 0, 0, 0, 0, 0, 0, 0, 0, 0, 0, 0, 0, 0, 0, 0, 0, 0, 0, 0, 0, 0, 0, 0, 0, 0, 0, 0, 0, 0, 0, 0, 0, 0, 0, 0, 0, 0, 0, 0, 0, 0, 0, 0, 0, 0, 0, 0, 0, 0, 0, 0, 0, 0, 0, 0, 0, 0, 0, 0, 0, 0, 0, 0, 0, 0, 0, 0, 0, 0, 0, 0, 0, 0, 0, 0, 0, 0, 0, 0, 0, 0, 0, 0, 0, 0, 0, 0, 0, 0, 0, 0, 0, 0, 0, 0, 0, 0, 0, 0, 0, 0, 0, 0, 0, 0, 0, 0, 0, 0, 0, 0, 0, 0, 0, 0, 0, 0, 0, 0, 0, 0, 1, 1, 0, 0, 0, 0, 0, 0, 0, 0, 0, 0, 0, 0, 0, 0, 0, 0, 0, 0, 0, 0, 0, 0, 0, 0, 1, 0, 0, 0, 0, 0, 0, 0, 0, 0, 0, 0, 0, 0, 0, 0, 0, 0, 0, 0, 0, 0, 0, 0, 0, 0, 0, 0, 0, 0, 0, 0, 0, 0, 0, 0, 0, 0, 0, 0, 0, 0, 0, 0, 0, 0, 0, 0, 0, 0, 0, 0, 0, 0, 0, 0, 0, 0, 0, 0, 0, 0, 0, 0, 0, 0, 0, 0, 0, 0, 0, 0, 0, 0, 0, 0, 0, 0, 0, 0, 0, 0, 0, 0, 0, 0, 0, 0, 0, 0, 0, 0, 0, 0, 0, 0, 0, 0, 0, 0, 0, 0, 0, 0, 0, 0, 0, 0, 0, 0, 0, 0, 0, 0, 0, 0, 0, 0, 0, 0, 0, 0, 0, 0, 0, 0, 0, 0, 0, 0, 0, 0, 0, 0, 0, 0, 0, 0, 0, 0, 0, 0, 0, 0, 0, 0, 0, 0, 0, 0, 0, 0, 0, 0, 0, 0, 0, 0, 0, 0, 0, 1, 0, 0, 0, 0, 0, 1, 1, 0, 0, 1, 1, 0, 0, 1, 1, 1, 1, 1, 1, 1, 1, 1, 1, 1, 1, 1, 1, 1, 1, 1, 1, 1, 1, 1, 0, 1, 1, 1, 1, 1, 1, 1, 1, 1, 1, 1, 0, 1, 0, 0, 0, 1, 1, 1, 1, 1, 1, 0, 0, 0, 0, 0, 0, 0, 0, 1, 1, 0, 1, 1, 0, 1, 0, 0, 0, 1, 1, 1, 0, 0, 0, 0, 0, 0, 0, 0, 0, 0, 0, 1, 1, 0, 0, 0, 0, 0, 0, 0, 0, 0, 0, 0, 0, 0, 0, 0, 0, 1, 1, 0, 0, 0, 0, 0, 0, 0, 0, 0, 0, 0, 0, 1, 1, 1, 0, 0, 0, 0, 0, 0, 0, 0, 0, 0, 0, 0, 0, 0, 0, 0, 1, 0, 1, 1, 0, 0, 1, 1, 1, 1, 1])
me_grid.materials.append(mat_brown)
me_grid.materials.append(mat_green)
me_grid.use_remesh_preserve_volume = False
me_grid.use_remesh_preserve_attributes = False
me_grid.use_mirror_vertex_groups = False
me_grid.update()

# ---- objects
ob_bush = bpy.data.objects.new('Bush', me_icosphere_001)
ob_tree = bpy.data.objects.new('Tree', me_icosphere)
ob_ground = bpy.data.objects.new('Ground', me_grid)

# ---- transforms, parenting, visibility, modifiers, constraints
ob_bush.location = (-3.822, -2.831, 10.57)
ob_bush.rotation_euler = (0.0, -0.0, 0.7641)
ob_bush.scale = (1.682, 1.682, 1.682)
ob_bush.lineart.crease_threshold = 0.0
_m = ob_bush.modifiers.new('Decimate', 'DECIMATE')
_m.ratio = 0.2268
ob_tree.location = (-0.1103, -3.045, 18.27)
ob_tree.lineart.crease_threshold = 0.0
ob_ground.location = (0.0, 0.0, 7.499)
ob_ground.rotation_euler = (-2.687e-07, 9.425, 1.571)
ob_ground.scale = (1.017, 1.017, 1.017)
ob_ground.lineart.crease_threshold = 0.0

# ---- collection membership
col_collection_1.objects.link(ob_bush)
col_collection_1.objects.link(ob_tree)
col_collection_1.objects.link(ob_ground)

# ---- scene / render settings (as saved in the file)
scene.frame_start = 1; scene.frame_end = 250; scene.frame_set(0)
scene.render.engine = 'BLENDER_EEVEE_NEXT'
scene.render.resolution_percentage = 50
scene.render.dither_intensity = 0.0
scene.cycles.use_denoising = False
scene.cycles.samples = 128
scene.cycles.sampling_pattern = 'TABULATED_SOBOL'
scene.cycles.light_sampling_threshold = 0.0
scene.cycles.use_adaptive_sampling = False
scene.cycles.use_light_tree = False
scene.cycles.blur_glossy = 0.0
scene.cycles.sample_clamp_indirect = 0.0
scene.view_settings.view_transform = 'Standard'
bpy.context.view_layer.update()

# ---- added for rendering (the .blend has no active camera and no usable light): camera, sun
cam_auto = bpy.data.cameras.new('AutoCamera')
cam_auto.lens = 50.0
cam_auto.sensor_width = 36.0
cam_auto.clip_end = 1000.0
ob_auto_camera = bpy.data.objects.new('AutoCamera', cam_auto)
scene.collection.objects.link(ob_auto_camera)
ob_auto_camera.location = (28.2019, -33.7767, 34.4909)
ob_auto_camera.rotation_euler = (1.09748, -7.21219e-08, 0.694738)
scene.camera = ob_auto_camera
light_auto_sun = bpy.data.lights.new('AutoSun', 'SUN')
light_auto_sun.energy = 3.0
light_auto_sun.angle = 0.0523599
ob_auto_sun = bpy.data.objects.new('AutoSun', light_auto_sun)
scene.collection.objects.link(ob_auto_sun)
ob_auto_sun.rotation_euler = (0.872665, 0.174533, 0.523599)
bpy.context.view_layer.update()
